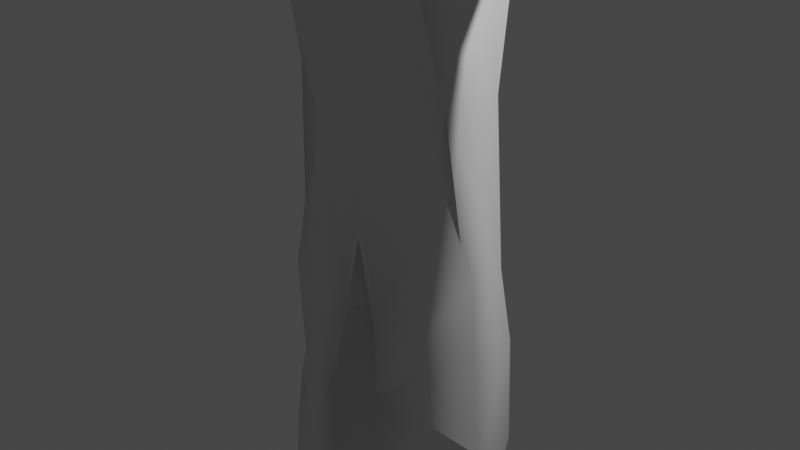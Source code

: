 # Source: CHARCTER2.blend  (saved by Blender 3.3.6; exported with 4.5.12 LTS)
import bpy
from mathutils import Matrix  # noqa: F401  (used for matrix-valued properties, if any)

bpy.ops.wm.read_factory_settings(use_empty=True)
scene = bpy.context.scene
scene.name = 'Scene'

# ---- collections
col_collection = bpy.data.collections.new('Collection'); scene.collection.children.link(col_collection)

# ---- materials (node trees are filled in below, after node groups)
mat_material = bpy.data.materials.new('Material')
mat_material.alpha_threshold = 0.0
mat_material.use_transparent_shadow = False
mat_material.roughness = 0.5
mat_material.line_color = (0.0, 0.0, 0.0, 1.0)

# ---- material node trees
mat_material.use_nodes = True; mat_material.node_tree.nodes.clear()
_N = mat_material.node_tree.nodes; _L = mat_material.node_tree.links
n0 = _N.new('ShaderNodeOutputMaterial'); n0.name = 'Material Output'; n0.location = (300, 300)
n1 = _N.new('ShaderNodeBsdfPrincipled'); n1.name = 'Principled BSDF'; n1.location = (10, 300)
n1.distribution = 'GGX'
n1.subsurface_method = 'RANDOM_WALK_SKIN'
n1.inputs[3].default_value = 1.45
n1.inputs[27].default_value = (0.0, 0.0, 0.0, 1.0)
n1.inputs[28].default_value = 1.0
_L.new(n1.outputs[0], n0.inputs[0])
n0.is_active_output = True

# ---- world
world_world = bpy.data.worlds.new('World'); scene.world = world_world
world_world.use_nodes = True; world_world.node_tree.nodes.clear()
_N = world_world.node_tree.nodes; _L = world_world.node_tree.links
n0 = _N.new('ShaderNodeOutputWorld'); n0.name = 'World Output'; n0.location = (300, 300)
n1 = _N.new('ShaderNodeBackground'); n1.name = 'Background'; n1.location = (10, 300)
n1.inputs[0].default_value = (0.05088, 0.05088, 0.05088, 1.0)
_L.new(n1.outputs[0], n0.inputs[0])
n0.is_active_output = True
world_world.color = (0.05088, 0.05088, 0.05088)
world_world.use_sun_shadow = False
world_world.sun_shadow_jitter_overblur = 0.0

# ---- cameras
cam_camera = bpy.data.cameras.new('Camera')
cam_camera.clip_end = 100.0
cam_camera.ortho_scale = 7.314

# ---- lights
light_light = bpy.data.lights.new('Light', 'POINT')
light_light.transmission_factor = 0.0
light_light.energy = 1000.0
light_light.shadow_soft_size = 0.1
light_light.shadow_maximum_resolution = 0.006
light_light.use_absolute_resolution = True

# ---- meshes
me_cube = bpy.data.meshes.new('Cube')
me_cube.from_pydata([], [], [])
_uv = me_cube.uv_layers.new(name='UVMap')
_uv.uv.foreach_set('vector', [])
me_cube.materials.append(mat_material)
me_cube.use_mirror_vertex_groups = False
me_cube.update()
me_cube_002 = bpy.data.meshes.new('Cube.002')
me_cube_002.from_pydata([(1.243, -0.2199, -0.1373), (0.3068, -0.2297, 4.044), (1.243, 0.1655, -0.1373), (0.3068, 0.1512, 4.044), (0.0, 0.5835, -0.9947), (0.0, 0.1512, 4.044), (0.0, -0.5527, -0.02583), (0.0, -0.2297, 4.044), (0.0, 0.5111, 4.038), (1.032, 0.3969, 4.026), (1.032, -0.5406, 4.026), (0.0, -0.5535, 3.912), (0.0, 0.1512, 4.427), (0.0, -0.3427, 4.427), (0.3068, 0.06937, 4.427), (0.2896, -0.1433, 4.427), (0.0, 0.423, 4.612), (0.0, -0.5629, 4.612), (0.5074, 0.1934, 4.612), (0.5074, -0.3003, 4.612), (0.0, 0.423, 5.374), (0.0, -0.2859, 5.651), (0.3099, 0.03878, 5.651), (0.3099, -0.1457, 5.651), (0.0, 0.146, 5.651), (0.6107, 0.1934, 5.374), (0.5074, -0.3003, 5.374), (0.0, -0.5629, 5.374), (0.0, -0.6554, 5.231), (0.0, -0.7336, 5.076), (0.0, -0.7511, 4.909), (0.0, -0.6868, 4.748), (0.7166, 0.2385, 4.751), (0.7774, 0.2641, 4.91), (0.7685, 0.26, 5.075), (0.7006, 0.2311, 5.231), (0.5719, -0.338, 5.231), (0.6204, -0.3667, 5.075), (0.6267, -0.3707, 4.91), (0.5831, -0.3452, 4.751), (0.0, 0.5479, 4.748), (0.0, 0.6126, 4.909), (0.0, 0.5947, 5.076), (0.0, 0.5158, 5.231), (0.0, 0.3735, 5.439), (0.0, 0.3236, 5.505), (0.0, 0.2696, 5.564), (0.0, 0.2097, 5.612), (0.3951, 0.07141, 5.606), (0.4538, 0.1036, 5.558), (0.5093, 0.1348, 5.503), (0.5612, 0.1645, 5.441), (0.3529, -0.1783, 5.606), (0.3949, -0.2105, 5.559), (0.4348, -0.2417, 5.503), (0.472, -0.2714, 5.441), (0.0, -0.3496, 5.612), (0.0, -0.4095, 5.564), (0.0, -0.4636, 5.505), (0.0, -0.5134, 5.439), (0.854, 0.6648, 3.247), (0.8457, -0.7774, 3.214), (0.0, -0.8204, 3.038), (0.0, 0.7387, 3.038), (0.5163, 0.5428, 4.069), (0.2136, -0.5481, -0.9321), (0.1571, 0.5717, -0.983), (0.5634, -0.5853, 3.944), (0.1534, 0.1533, 4.05), (0.1534, -0.2318, 4.05), (0.1796, 0.1593, 4.416), (0.1796, -0.2379, 4.416), (0.3124, 0.3233, 4.598), (0.3132, -0.4444, 4.598), (0.3124, 0.3261, 5.39), (0.3132, -0.4472, 5.39), (0.2009, 0.04184, 5.655), (0.2144, -0.1629, 5.655), (0.3516, 0.4347, 4.73), (0.3752, 0.503, 4.901), (0.3713, 0.4877, 5.09), (0.3453, 0.4118, 5.251), (0.3522, -0.5551, 4.73), (0.3758, -0.6232, 4.901), (0.3719, -0.6081, 5.09), (0.346, -0.5327, 5.251), (0.236, -0.2251, 5.616), (0.2571, -0.285, 5.571), (0.2769, -0.3415, 5.516), (0.2954, -0.3946, 5.455), (0.2352, 0.104, 5.616), (0.2563, 0.1639, 5.571), (0.2761, 0.2204, 5.516), (0.2947, 0.2735, 5.455), (0.5163, -0.8805, 3.038), (0.5163, 0.7989, 3.038), (4.12, 0.2117, 3.957), (4.12, -0.2997, 3.957), (4.098, 0.2189, 3.603), (4.12, -0.2997, 3.461), (3.559, 0.2117, 3.957), (3.559, 0.2117, 3.461), (3.559, -0.2997, 3.461), (3.559, -0.2997, 3.957), (2.597, 0.2809, 4.028), (2.751, 0.2877, 3.353), (2.751, -0.3325, 3.353), (2.597, -0.3393, 4.028), (1.331, 0.3927, 3.417), (1.331, -0.5448, 3.417), (1.032, 0.3969, 3.726), (1.032, -0.5406, 3.726), (0.0, -0.7035, 3.504), (0.0, 0.7387, 3.538), (0.508, -0.7495, 3.52), (0.5163, 0.7847, 3.553), (4.12, 0.2117, 3.709), (4.12, -0.2997, 3.709), (3.559, -0.2997, 3.709), (3.559, 0.2117, 3.709), (2.599, 0.2692, 3.678), (2.599, -0.3509, 3.678), (1.331, 0.3927, 3.718), (1.331, -0.5448, 3.718), (1.032, 0.3969, 4.026), (1.032, -0.5406, 4.026), (2.059, 0.2627, 3.979), (2.059, 0.2627, 3.378), (2.059, -0.3574, 3.378), (2.059, -0.3574, 3.979), (2.597, 0.2809, 4.028), (2.751, 0.2877, 3.353), (2.751, -0.3325, 3.353), (2.597, -0.3393, 4.028), (1.331, 0.3927, 3.417), (1.331, -0.5448, 3.417), (1.331, -0.5448, 4.018), (1.331, 0.3927, 4.018), (1.032, 0.3969, 3.726), (1.032, -0.5406, 3.726), (2.059, -0.3574, 3.678), (2.059, 0.2627, 3.678), (2.599, 0.2692, 3.678), (2.599, -0.3509, 3.678), (1.331, 0.3927, 3.718), (1.331, -0.5448, 3.718), (1.001, 0.2924, 1.515), (0.9989, -0.3845, 1.506), (0.0, -0.5134, 0.8554), (0.0, 0.4318, 0.8554), (0.8074, 0.2151, 0.8721), (0.8074, -0.2985, 0.8721), (1.349, -0.281, -0.9229), (1.349, 0.227, -0.9229), (0.283, 0.6311, -1.473), (0.3289, -0.6203, -1.68), (1.37, -0.201, -2.102), (1.37, 0.262, -2.102), (1.607, -0.4628, -6.704), (1.557, 0.05097, -5.75), (0.8417, -0.6727, -6.726), (0.8417, 0.3193, -6.726), (1.406, -0.3367, -3.111), (1.481, -0.362, -4.43), (1.481, 0.1115, -4.43), (1.406, 0.000208, -3.111), (0.6737, 0.4019, -5.378), (0.5056, 0.3126, -4.029), (0.2953, 0.3506, -2.08), (0.6878, -0.67, -5.378), (0.5338, -0.6672, -4.031), (0.3412, -0.7058, -2.083), (1.632, -0.4628, -7.555), (1.632, 0.1104, -7.555), (0.8662, -0.6727, -7.577), (0.8662, 0.3193, -7.577), (1.646, -1.538, -6.857), (2.135, -1.403, -6.843), (1.661, -1.538, -7.401), (2.151, -1.403, -7.387), (1.382, -0.2747, -2.437), (1.324, 0.2287, -2.502), (0.416, 0.3501, -3.512), (0.4579, -0.613, -3.514), (1.695, 0.2214, 4.069), (1.695, 0.3662, 3.327), (1.695, -0.3399, 3.327), (1.695, -0.3399, 4.069), (1.695, 0.3662, 3.698), (1.695, -0.3399, 3.698), (4.856, 0.1812, 3.842), (4.856, -0.3302, 3.842), (4.837, 0.2117, 3.709), (4.815, 0.2189, 3.603), (4.837, -0.2997, 3.709), (4.815, -0.2924, 3.603), (5.14, -0.7469, 3.629), (5.14, -0.7469, 3.541), (5.395, -0.7469, 3.629), (5.395, -0.7469, 3.541), (4.12, 0.2117, 3.585), (3.559, 0.2117, 3.585), (2.675, 0.2785, 3.516), (4.837, 0.2117, 3.585), (4.815, 0.2189, 3.603), (4.815, -0.2924, 3.603), (4.888, 0.239, 3.783), (4.888, -0.2724, 3.783), (4.869, 0.2695, 3.526), (4.848, 0.2768, 3.544), (4.869, -0.2418, 3.65), (4.848, -0.2346, 3.544), (4.869, 0.2695, 3.65), (4.888, -0.1408, 3.783), (4.848, -0.1024, 3.544), (4.848, 0.008549, 3.544), (4.888, -0.02304, 3.783), (4.888, 0.08822, 3.783), (4.848, 0.1101, 3.544), (5.227, 0.318, 3.513), (5.205, 0.3253, 3.523), (5.245, 0.2875, 3.654), (5.227, 0.318, 3.581), (5.245, 0.1368, 3.654), (5.205, 0.1587, 3.523), (5.339, 0.1369, 3.519), (5.339, 0.03528, 3.519), (5.38, 0.115, 3.65), (5.38, 0.00369, 3.65), (5.461, -0.02304, 3.66), (5.461, -0.1408, 3.66), (5.421, 0.008549, 3.529), (5.421, -0.1024, 3.529), (5.376, -0.2122, 3.664), (5.376, -0.3438, 3.664), (5.357, -0.3133, 3.591), (5.335, -0.306, 3.533), (5.335, -0.1738, 3.533)], [], [(115, 64, 9, 110), (119, 100, 96, 116), (1, 3, 14, 15), (114, 67, 11, 112), (68, 3, 9, 64), (3, 1, 10, 9), (69, 7, 11, 67), (15, 14, 18, 19), (69, 1, 15, 71), (68, 5, 12, 70), (36, 35, 25, 26), (71, 15, 19, 73), (70, 12, 16, 72), (76, 24, 21, 77), (85, 36, 26, 75), (81, 43, 20, 74), (93, 51, 25, 74), (51, 55, 26, 25), (89, 59, 27, 75), (72, 16, 40, 78), (78, 40, 41, 79), (79, 41, 42, 80), (80, 42, 43, 81), (73, 19, 39, 82), (82, 39, 38, 83), (83, 38, 37, 84), (84, 37, 36, 85), (19, 18, 32, 39), (39, 32, 33, 38), (38, 33, 34, 37), (37, 34, 35, 36), (77, 21, 56, 86), (86, 56, 57, 87), (87, 57, 58, 88), (88, 58, 59, 89), (22, 23, 52, 48), (48, 52, 53, 49), (49, 53, 54, 50), (50, 54, 55, 51), (76, 22, 48, 90), (90, 48, 49, 91), (91, 49, 50, 92), (92, 50, 51, 93), (151, 94, 62, 148), (146, 60, 61, 147), (150, 95, 60, 146), (149, 63, 95, 150), (147, 61, 94, 151), (45, 92, 93, 44), (46, 91, 92, 45), (47, 90, 91, 46), (24, 76, 90, 47), (54, 88, 89, 55), (53, 87, 88, 54), (52, 86, 87, 53), (23, 77, 86, 52), (29, 84, 85, 28), (30, 83, 84, 29), (31, 82, 83, 30), (17, 73, 82, 31), (34, 80, 81, 35), (33, 79, 80, 34), (32, 78, 79, 33), (18, 72, 78, 32), (55, 89, 75, 26), (44, 93, 74, 20), (35, 81, 74, 25), (28, 85, 75, 27), (22, 76, 77, 23), (14, 70, 72, 18), (13, 71, 73, 17), (3, 68, 70, 14), (7, 69, 71, 13), (1, 69, 67, 10), (5, 68, 64, 8), (111, 10, 67, 114), (4, 66, 65, 6), (113, 8, 64, 115), (102, 101, 98, 99), (118, 102, 99, 117), (104, 107, 103, 100), (121, 106, 102, 118), (106, 105, 101, 102), (120, 104, 100, 119), (61, 60, 108, 109), (111, 61, 109, 123), (60, 110, 122, 108), (202, 120, 119, 201), (107, 121, 118, 103), (103, 118, 117, 97), (63, 113, 115, 95), (61, 111, 114, 94), (94, 114, 112, 62), (201, 119, 116, 200), (95, 115, 110, 60), (184, 187, 129, 126), (189, 186, 128, 140), (186, 185, 127, 128), (188, 184, 126, 141), (141, 126, 130, 142), (128, 127, 131, 132), (140, 128, 132, 143), (126, 129, 133, 130), (138, 124, 137, 144), (124, 125, 136, 137), (125, 139, 145, 136), (129, 140, 143, 133), (127, 141, 142, 131), (185, 188, 141, 127), (187, 189, 140, 129), (96, 100, 103, 97), (117, 99, 197, 196), (0, 147, 151, 65), (4, 149, 150, 66), (66, 150, 146, 2), (2, 146, 147, 0), (65, 151, 148, 6), (0, 65, 155, 152), (65, 66, 154, 155), (66, 2, 153, 154), (2, 0, 152, 153), (153, 152, 156, 157), (181, 157, 156, 180), (164, 163, 158, 159), (161, 159, 173, 175), (166, 164, 159, 161), (169, 166, 161, 160), (163, 169, 160, 158), (180, 183, 170, 162), (162, 170, 169, 163), (183, 182, 167, 170), (170, 167, 166, 169), (182, 181, 165, 167), (167, 165, 164, 166), (181, 180, 162, 165), (165, 162, 163, 164), (175, 173, 172, 174), (159, 158, 172, 173), (160, 161, 175, 174), (160, 174, 178, 176), (177, 176, 178, 179), (174, 172, 179, 178), (158, 160, 176, 177), (172, 158, 177, 179), (171, 168, 182, 183), (155, 154, 168, 171), (157, 154, 153), (168, 154, 157), (157, 181, 168), (182, 168, 181), (152, 155, 156), (171, 156, 155), (156, 171, 180), (171, 183, 180), (136, 145, 189, 187), (134, 144, 188, 185), (144, 137, 184, 188), (135, 134, 185, 186), (145, 135, 186, 189), (137, 136, 187, 184), (190, 191, 207, 213, 216, 217, 206), (96, 97, 191, 190), (97, 117, 194, 191), (99, 98, 193, 195), (200, 116, 192, 203), (116, 96, 190, 192), (196, 197, 199, 198), (99, 195, 199, 197), (195, 194, 198, 199), (194, 117, 196, 198), (98, 200, 203, 193), (101, 201, 200, 98), (105, 202, 201, 101), (195, 193, 204, 205), (211, 214, 237, 236), (191, 194, 210, 207), (195, 193, 209, 218, 215, 214, 211), (203, 192, 212, 208), (193, 203, 208, 209), (192, 190, 206, 212), (194, 195, 211, 210), (223, 224, 220, 219, 222, 221), (216, 213, 230, 229), (216, 215, 226, 228), (209, 208, 219, 220), (218, 209, 220, 224), (208, 212, 222, 219), (212, 206, 221, 222), (217, 218, 224, 223), (206, 217, 223, 221), (228, 226, 225, 227), (215, 218, 225, 226), (218, 217, 227, 225), (217, 216, 228, 227), (230, 232, 231, 229), (215, 216, 229, 231), (214, 215, 231, 232), (213, 214, 232, 230), (234, 235, 236, 237, 233), (210, 211, 236, 235), (213, 207, 234, 233), (214, 213, 233, 237), (207, 210, 235, 234)])
me_cube_002.polygons.foreach_set('use_smooth', [True] * 203)
_uv = me_cube_002.uv_layers.new(name='UVMap')
_uv.uv.foreach_set('vector', [0.5625, 0.4375, 0.625, 0.4375, 0.625, 0.5, 0.5625, 0.5, 0.5625, 0.5, 0.625, 0.5, 0.625, 0.5, 0.5625, 0.5, 0.7024, 0.6701, 0.7024, 0.5799, 0.7024, 0.5799, 0.7024, 0.6701, 0.5625, 0.8125, 0.625, 0.8125, 0.625, 0.875, 0.5625, 0.875, 0.7262, 0.5799, 0.7024, 0.5799, 0.625, 0.5, 0.6875, 0.5, 0.7024, 0.5799, 0.7024, 0.6701, 0.625, 0.75, 0.625, 0.5, 0.7262, 0.6701, 0.75, 0.6701, 0.75, 0.75, 0.6875, 0.75, 0.7024, 0.6701, 0.7024, 0.5799, 0.7024, 0.5799, 0.7024, 0.6701, 0.7262, 0.6701, 0.7024, 0.6701, 0.7024, 0.6701, 0.7262, 0.6701, 0.7262, 0.5799, 0.75, 0.5799, 0.75, 0.5799, 0.7262, 0.5799, 0.7024, 0.6701, 0.7024, 0.5799, 0.7024, 0.5799, 0.7024, 0.6701, 0.7262, 0.6701, 0.7024, 0.6701, 0.7024, 0.6701, 0.7262, 0.6701, 0.7262, 0.5799, 0.75, 0.5799, 0.75, 0.5799, 0.7262, 0.5799, 0.735, 0.5952, 0.75, 0.5952, 0.75, 0.6548, 0.735, 0.6548, 0.7262, 0.6701, 0.7024, 0.6701, 0.7024, 0.6701, 0.7262, 0.6701, 0.7262, 0.5799, 0.75, 0.5799, 0.75, 0.5799, 0.7262, 0.5799, 0.728, 0.583, 0.7059, 0.583, 0.7024, 0.5799, 0.7262, 0.5799, 0.7059, 0.583, 0.7059, 0.667, 0.7024, 0.6701, 0.7024, 0.5799, 0.728, 0.667, 0.75, 0.667, 0.75, 0.6701, 0.7262, 0.6701, 0.7262, 0.5799, 0.75, 0.5799, 0.75, 0.5799, 0.7262, 0.5799, 0.7262, 0.5799, 0.75, 0.5799, 0.75, 0.5799, 0.7262, 0.5799, 0.7262, 0.5799, 0.75, 0.5799, 0.75, 0.5799, 0.7262, 0.5799, 0.7262, 0.5799, 0.75, 0.5799, 0.75, 0.5799, 0.7262, 0.5799, 0.7262, 0.6701, 0.7024, 0.6701, 0.7024, 0.6701, 0.7262, 0.6701, 0.7262, 0.6701, 0.7024, 0.6701, 0.7024, 0.6701, 0.7262, 0.6701, 0.7262, 0.6701, 0.7024, 0.6701, 0.7024, 0.6701, 0.7262, 0.6701, 0.7262, 0.6701, 0.7024, 0.6701, 0.7024, 0.6701, 0.7262, 0.6701, 0.7024, 0.6701, 0.7024, 0.5799, 0.7024, 0.5799, 0.7024, 0.6701, 0.7024, 0.6701, 0.7024, 0.5799, 0.7024, 0.5799, 0.7024, 0.6701, 0.7024, 0.6701, 0.7024, 0.5799, 0.7024, 0.5799, 0.7024, 0.6701, 0.7024, 0.6701, 0.7024, 0.5799, 0.7024, 0.5799, 0.7024, 0.6701, 0.735, 0.6548, 0.75, 0.6548, 0.75, 0.6578, 0.7332, 0.6578, 0.7332, 0.6578, 0.75, 0.6578, 0.75, 0.6609, 0.7315, 0.6609, 0.7315, 0.6609, 0.75, 0.6609, 0.75, 0.6639, 0.7297, 0.6639, 0.7297, 0.6639, 0.75, 0.6639, 0.75, 0.667, 0.728, 0.667, 0.72, 0.5952, 0.72, 0.6548, 0.7165, 0.6578, 0.7165, 0.5922, 0.7165, 0.5922, 0.7165, 0.6578, 0.713, 0.6609, 0.713, 0.5891, 0.713, 0.5891, 0.713, 0.6609, 0.7094, 0.6639, 0.7094, 0.5861, 0.7094, 0.5861, 0.7094, 0.6639, 0.7059, 0.667, 0.7059, 0.583, 0.735, 0.5952, 0.72, 0.5952, 0.7165, 0.5922, 0.7332, 0.5922, 0.7332, 0.5922, 0.7165, 0.5922, 0.713, 0.5891, 0.7315, 0.5891, 0.7315, 0.5891, 0.713, 0.5891, 0.7094, 0.5861, 0.7297, 0.5861, 0.7297, 0.5861, 0.7094, 0.5861, 0.7059, 0.583, 0.728, 0.583, 0.4322, 0.8125, 0.5, 0.8125, 0.5, 0.875, 0.4322, 0.875, 0.4322, 0.5, 0.5, 0.5, 0.5, 0.75, 0.4322, 0.75, 0.4322, 0.4375, 0.5, 0.4375, 0.5, 0.5, 0.4322, 0.5, 0.4322, 0.375, 0.5, 0.375, 0.5, 0.4375, 0.4322, 0.4375, 0.4322, 0.75, 0.5, 0.75, 0.5, 0.8125, 0.4322, 0.8125, 0.75, 0.5861, 0.7297, 0.5861, 0.728, 0.583, 0.75, 0.583, 0.75, 0.5891, 0.7315, 0.5891, 0.7297, 0.5861, 0.75, 0.5861, 0.75, 0.5922, 0.7332, 0.5922, 0.7315, 0.5891, 0.75, 0.5891, 0.75, 0.5952, 0.735, 0.5952, 0.7332, 0.5922, 0.75, 0.5922, 0.7094, 0.6639, 0.7297, 0.6639, 0.728, 0.667, 0.7059, 0.667, 0.713, 0.6609, 0.7315, 0.6609, 0.7297, 0.6639, 0.7094, 0.6639, 0.7165, 0.6578, 0.7332, 0.6578, 0.7315, 0.6609, 0.713, 0.6609, 0.72, 0.6548, 0.735, 0.6548, 0.7332, 0.6578, 0.7165, 0.6578, 0.75, 0.6701, 0.7262, 0.6701, 0.7262, 0.6701, 0.75, 0.6701, 0.75, 0.6701, 0.7262, 0.6701, 0.7262, 0.6701, 0.75, 0.6701, 0.75, 0.6701, 0.7262, 0.6701, 0.7262, 0.6701, 0.75, 0.6701, 0.75, 0.6701, 0.7262, 0.6701, 0.7262, 0.6701, 0.75, 0.6701, 0.7024, 0.5799, 0.7262, 0.5799, 0.7262, 0.5799, 0.7024, 0.5799, 0.7024, 0.5799, 0.7262, 0.5799, 0.7262, 0.5799, 0.7024, 0.5799, 0.7024, 0.5799, 0.7262, 0.5799, 0.7262, 0.5799, 0.7024, 0.5799, 0.7024, 0.5799, 0.7262, 0.5799, 0.7262, 0.5799, 0.7024, 0.5799, 0.7059, 0.667, 0.728, 0.667, 0.7262, 0.6701, 0.7024, 0.6701, 0.75, 0.583, 0.728, 0.583, 0.7262, 0.5799, 0.75, 0.5799, 0.7024, 0.5799, 0.7262, 0.5799, 0.7262, 0.5799, 0.7024, 0.5799, 0.75, 0.6701, 0.7262, 0.6701, 0.7262, 0.6701, 0.75, 0.6701, 0.72, 0.5952, 0.735, 0.5952, 0.735, 0.6548, 0.72, 0.6548, 0.7024, 0.5799, 0.7262, 0.5799, 0.7262, 0.5799, 0.7024, 0.5799, 0.75, 0.6701, 0.7262, 0.6701, 0.7262, 0.6701, 0.75, 0.6701, 0.7024, 0.5799, 0.7262, 0.5799, 0.7262, 0.5799, 0.7024, 0.5799, 0.75, 0.6701, 0.7262, 0.6701, 0.7262, 0.6701, 0.75, 0.6701, 0.7024, 0.6701, 0.7262, 0.6701, 0.6875, 0.75, 0.625, 0.75, 0.75, 0.5799, 0.7262, 0.5799, 0.6875, 0.5, 0.75, 0.5, 0.5625, 0.75, 0.625, 0.75, 0.625, 0.8125, 0.5625, 0.8125, 0.25, 0.5, 0.3125, 0.5, 0.3125, 0.75, 0.25, 0.75, 0.5625, 0.375, 0.625, 0.375, 0.625, 0.4375, 0.5625, 0.4375, 0.5, 0.75, 0.5, 0.5, 0.5, 0.5, 0.5, 0.75, 0.5625, 0.75, 0.5, 0.75, 0.5, 0.75, 0.5625, 0.75, 0.625, 0.5, 0.625, 0.75, 0.625, 0.75, 0.625, 0.5, 0.5625, 0.75, 0.5, 0.75, 0.5, 0.75, 0.5625, 0.75, 0.5, 0.75, 0.5, 0.5, 0.5, 0.5, 0.5, 0.75, 0.5625, 0.5, 0.625, 0.5, 0.625, 0.5, 0.5625, 0.5, 0.5, 0.75, 0.5, 0.5, 0.5, 0.5, 0.5, 0.75, 0.5625, 0.75, 0.5, 0.75, 0.5, 0.75, 0.5625, 0.75, 0.5, 0.5, 0.5625, 0.5, 0.5625, 0.5, 0.5, 0.5, 0.5312, 0.5, 0.5625, 0.5, 0.5625, 0.5, 0.5312, 0.5, 0.625, 0.75, 0.5625, 0.75, 0.5625, 0.75, 0.625, 0.75, 0.625, 0.75, 0.5625, 0.75, 0.5625, 0.75, 0.625, 0.75, 0.5, 0.375, 0.5625, 0.375, 0.5625, 0.4375, 0.5, 0.4375, 0.5, 0.75, 0.5625, 0.75, 0.5625, 0.8125, 0.5, 0.8125, 0.5, 0.8125, 0.5625, 0.8125, 0.5625, 0.875, 0.5, 0.875, 0.5312, 0.5, 0.5625, 0.5, 0.5625, 0.5, 0.5312, 0.5, 0.5, 0.4375, 0.5625, 0.4375, 0.5625, 0.5, 0.5, 0.5, 0.625, 0.5, 0.625, 0.75, 0.625, 0.75, 0.625, 0.5, 0.5625, 0.75, 0.5, 0.75, 0.5, 0.75, 0.5625, 0.75, 0.5, 0.75, 0.5, 0.5, 0.5, 0.5, 0.5, 0.75, 0.5625, 0.5, 0.625, 0.5, 0.625, 0.5, 0.5625, 0.5, 0.5625, 0.5, 0.625, 0.5, 0.625, 0.5, 0.5625, 0.5, 0.5, 0.75, 0.5, 0.5, 0.5, 0.5, 0.5, 0.75, 0.5625, 0.75, 0.5, 0.75, 0.5, 0.75, 0.5625, 0.75, 0.625, 0.5, 0.625, 0.75, 0.625, 0.75, 0.625, 0.5, 0.5625, 0.5, 0.625, 0.5, 0.625, 0.5, 0.5625, 0.5, 0.625, 0.5, 0.625, 0.75, 0.625, 0.75, 0.625, 0.5, 0.625, 0.75, 0.5625, 0.75, 0.5625, 0.75, 0.625, 0.75, 0.625, 0.75, 0.5625, 0.75, 0.5625, 0.75, 0.625, 0.75, 0.5, 0.5, 0.5625, 0.5, 0.5625, 0.5, 0.5, 0.5, 0.5, 0.5, 0.5625, 0.5, 0.5625, 0.5, 0.5, 0.5, 0.625, 0.75, 0.5625, 0.75, 0.5625, 0.75, 0.625, 0.75, 0.625, 0.5, 0.625, 0.5, 0.625, 0.75, 0.625, 0.75, 0.5625, 0.75, 0.5, 0.75, 0.5, 0.75, 0.5625, 0.75, 0.375, 0.75, 0.4322, 0.75, 0.4322, 0.8125, 0.375, 0.8125, 0.375, 0.375, 0.4322, 0.375, 0.4322, 0.4375, 0.375, 0.4375, 0.375, 0.4375, 0.4322, 0.4375, 0.4322, 0.5, 0.375, 0.5, 0.375, 0.5, 0.4322, 0.5, 0.4322, 0.75, 0.375, 0.75, 0.375, 0.8125, 0.4322, 0.8125, 0.4322, 0.875, 0.375, 0.875, 0.375, 0.75, 0.375, 0.8125, 0.375, 0.8125, 0.375, 0.75, 0.3125, 0.75, 0.3125, 0.5, 0.3125, 0.5, 0.3125, 0.75, 0.375, 0.4375, 0.375, 0.5, 0.375, 0.5, 0.375, 0.4375, 0.375, 0.5, 0.375, 0.75, 0.375, 0.75, 0.375, 0.5, 0.375, 0.5, 0.375, 0.75, 0.375, 0.75, 0.375, 0.5, 0.375, 0.5, 0.375, 0.5, 0.375, 0.75, 0.375, 0.75, 0.375, 0.5, 0.375, 0.75, 0.375, 0.75, 0.375, 0.5, 0.375, 0.4375, 0.375, 0.5, 0.375, 0.5, 0.375, 0.4375, 0.375, 0.4375, 0.375, 0.5, 0.375, 0.5, 0.375, 0.4375, 0.3125, 0.75, 0.3125, 0.5, 0.3125, 0.5, 0.3125, 0.75, 0.375, 0.75, 0.375, 0.8125, 0.375, 0.8125, 0.375, 0.75, 0.375, 0.75, 0.375, 0.8125, 0.375, 0.8125, 0.375, 0.75, 0.375, 0.75, 0.375, 0.8125, 0.375, 0.8125, 0.375, 0.75, 0.3125, 0.75, 0.3125, 0.5, 0.3125, 0.5, 0.3125, 0.75, 0.3125, 0.75, 0.3125, 0.5, 0.3125, 0.5, 0.3125, 0.75, 0.375, 0.4375, 0.375, 0.5, 0.375, 0.5, 0.375, 0.4375, 0.375, 0.4375, 0.375, 0.5, 0.375, 0.5, 0.375, 0.4375, 0.375, 0.5, 0.375, 0.75, 0.375, 0.75, 0.375, 0.5, 0.375, 0.5, 0.375, 0.75, 0.375, 0.75, 0.375, 0.5, 0.3125, 0.5, 0.375, 0.5, 0.375, 0.75, 0.3125, 0.75, 0.375, 0.5, 0.375, 0.75, 0.375, 0.75, 0.375, 0.5, 0.3125, 0.75, 0.3125, 0.5, 0.3125, 0.5, 0.3125, 0.75, 0.3125, 0.75, 0.3125, 0.75, 0.3125, 0.75, 0.3125, 0.75, 0.375, 0.75, 0.375, 0.8125, 0.375, 0.8125, 0.375, 0.75, 0.3125, 0.75, 0.375, 0.75, 0.375, 0.75, 0.3125, 0.75, 0.375, 0.75, 0.375, 0.8125, 0.375, 0.8125, 0.375, 0.75, 0.375, 0.75, 0.375, 0.75, 0.375, 0.75, 0.375, 0.75, 0.3125, 0.75, 0.3125, 0.5, 0.3125, 0.5, 0.3125, 0.75, 0.3125, 0.75, 0.3125, 0.5, 0.3125, 0.5, 0.3125, 0.75, 0.375, 0.5, 0.375, 0.4375, 0.375, 0.5, 0.3125, 0.5, 0.375, 0.4375, 0.375, 0.5, 0.375, 0.5, 0.375, 0.5, 0.3125, 0.5, 0.375, 0.4375, 0.3125, 0.5, 0.375, 0.5, 0.375, 0.75, 0.375, 0.8125, 0.375, 0.75, 0.3125, 0.75, 0.375, 0.75, 0.375, 0.8125, 0.375, 0.75, 0.3125, 0.75, 0.375, 0.75, 0.3125, 0.75, 0.375, 0.8125, 0.375, 0.75, 0.625, 0.75, 0.5625, 0.75, 0.5625, 0.75, 0.625, 0.75, 0.5, 0.5, 0.5625, 0.5, 0.5625, 0.5, 0.5, 0.5, 0.5625, 0.5, 0.625, 0.5, 0.625, 0.5, 0.5625, 0.5, 0.5, 0.75, 0.5, 0.5, 0.5, 0.5, 0.5, 0.75, 0.5625, 0.75, 0.5, 0.75, 0.5, 0.75, 0.5625, 0.75, 0.625, 0.5, 0.625, 0.75, 0.625, 0.75, 0.625, 0.5, 0.625, 0.5, 0.625, 0.75, 0.625, 0.75, 0.625, 0.6857, 0.625, 0.6281, 0.625, 0.5737, 0.625, 0.5, 0.625, 0.5, 0.625, 0.75, 0.625, 0.75, 0.625, 0.5, 0.625, 0.75, 0.5625, 0.75, 0.5625, 0.75, 0.625, 0.75, 0.5, 0.75, 0.5, 0.5, 0.5, 0.5, 0.5, 0.75, 0.5312, 0.5, 0.5625, 0.5, 0.5625, 0.5, 0.5312, 0.5, 0.5625, 0.5, 0.625, 0.5, 0.625, 0.5, 0.5625, 0.5, 0.5625, 0.75, 0.5, 0.75, 0.5, 0.75, 0.5625, 0.75, 0.5, 0.75, 0.5, 0.75, 0.5, 0.75, 0.5, 0.75, 0.5, 0.75, 0.5625, 0.75, 0.5625, 0.75, 0.5, 0.75, 0.5625, 0.75, 0.5625, 0.75, 0.5625, 0.75, 0.5625, 0.75, 0.5, 0.5, 0.5312, 0.5, 0.5312, 0.5, 0.5, 0.5, 0.5, 0.5, 0.5312, 0.5, 0.5312, 0.5, 0.5, 0.5, 0.5, 0.5, 0.5312, 0.5, 0.5312, 0.5, 0.5, 0.5, 0.5, 0.75, 0.5, 0.5, 0.5, 0.5, 0.5, 0.75, 0.5, 0.75, 0.5, 0.6854, 0.5, 0.6854, 0.5, 0.75, 0.625, 0.75, 0.5625, 0.75, 0.5625, 0.75, 0.625, 0.75, 0.5, 0.75, 0.5, 0.5, 0.5, 0.5, 0.5, 0.5815, 0.5, 0.6311, 0.5, 0.6854, 0.5, 0.75, 0.5312, 0.5, 0.5625, 0.5, 0.5625, 0.5, 0.5312, 0.5, 0.5, 0.5, 0.5312, 0.5, 0.5312, 0.5, 0.5, 0.5, 0.5625, 0.5, 0.625, 0.5, 0.625, 0.5, 0.5625, 0.5, 0.5625, 0.75, 0.5, 0.75, 0.5, 0.75, 0.5625, 0.75, 0.625, 0.5737, 0.5, 0.5815, 0.5, 0.5, 0.5312, 0.5, 0.5625, 0.5, 0.625, 0.5, 0.625, 0.6281, 0.625, 0.6857, 0.625, 0.6857, 0.625, 0.6281, 0.625, 0.6281, 0.5, 0.6311, 0.5, 0.6311, 0.625, 0.6281, 0.5, 0.5, 0.5312, 0.5, 0.5312, 0.5, 0.5, 0.5, 0.5, 0.5815, 0.5, 0.5, 0.5, 0.5, 0.5, 0.5815, 0.5312, 0.5, 0.5625, 0.5, 0.5625, 0.5, 0.5312, 0.5, 0.5625, 0.5, 0.625, 0.5, 0.625, 0.5, 0.5625, 0.5, 0.625, 0.5737, 0.5, 0.5815, 0.5, 0.5815, 0.625, 0.5737, 0.625, 0.5, 0.625, 0.5737, 0.625, 0.5737, 0.625, 0.5, 0.625, 0.6281, 0.5, 0.6311, 0.5, 0.5815, 0.625, 0.5737, 0.5, 0.6311, 0.5, 0.5815, 0.5, 0.5815, 0.5, 0.6311, 0.5, 0.5815, 0.625, 0.5737, 0.625, 0.5737, 0.5, 0.5815, 0.625, 0.5737, 0.625, 0.6281, 0.625, 0.6281, 0.625, 0.5737, 0.625, 0.6857, 0.5, 0.6854, 0.5, 0.6311, 0.625, 0.6281, 0.5, 0.6311, 0.625, 0.6281, 0.625, 0.6281, 0.5, 0.6311, 0.5, 0.6854, 0.5, 0.6311, 0.5, 0.6311, 0.5, 0.6854, 0.625, 0.6857, 0.5, 0.6854, 0.5, 0.6854, 0.625, 0.6857, 0.625, 0.75, 0.5625, 0.75, 0.5, 0.75, 0.5, 0.6854, 0.625, 0.6857, 0.5625, 0.75, 0.5, 0.75, 0.5, 0.75, 0.5625, 0.75, 0.625, 0.6857, 0.625, 0.75, 0.625, 0.75, 0.625, 0.6857, 0.5, 0.6854, 0.625, 0.6857, 0.625, 0.6857, 0.5, 0.6854, 0.625, 0.75, 0.5625, 0.75, 0.5625, 0.75, 0.625, 0.75])
me_cube_002.update()

# ---- objects
ob_cube = bpy.data.objects.new('Cube', me_cube)
ob_light = bpy.data.objects.new('Light', light_light)
ob_camera = bpy.data.objects.new('Camera', cam_camera)
ob_cube_001 = bpy.data.objects.new('Cube.001', me_cube_002)

# ---- transforms, parenting, visibility, modifiers, constraints
ob_cube.location = (0.0, 0.0, 0.0)
ob_cube.lock_rotations_4d = False
ob_cube.empty_display_type = 'ARROWS'
ob_cube.lineart.crease_threshold = 0.0
_m = ob_cube.modifiers.new('Mirror', 'MIRROR')
_m.use_clip = True
ob_light.location = (4.076, 1.005, 5.904)
ob_light.rotation_euler = (0.6503, 0.05522, 1.866)
ob_light.lock_rotations_4d = False
ob_light.empty_display_type = 'ARROWS'
ob_light.color = (0.0, 0.0, 0.0, 0.0)
ob_light.lineart.crease_threshold = 0.0
ob_camera.location = (7.359, -6.926, 4.958)
ob_camera.rotation_euler = (1.109, 0.0, 0.8149)
ob_camera.lock_rotations_4d = False
ob_camera.empty_display_type = 'ARROWS'
ob_camera.color = (0.0, 0.0, 0.0, 0.0)
ob_camera.display_type = 'WIRE'
ob_camera.lineart.crease_threshold = 0.0
ob_cube_001.location = (0.0, 0.0, 0.0)
_m = ob_cube_001.modifiers.new('Mirror', 'MIRROR')
_m.use_clip = True

# ---- collection membership
col_collection.objects.link(ob_cube)
col_collection.objects.link(ob_light)
col_collection.objects.link(ob_camera)
col_collection.objects.link(ob_cube_001)

# ---- scene / render settings (as saved in the file)
scene.camera = ob_camera
scene.frame_start = 1; scene.frame_end = 250; scene.frame_set(1)
scene.render.engine = 'BLENDER_EEVEE_NEXT'
scene.cycles.sampling_pattern = 'TABULATED_SOBOL'
scene.cycles.use_light_tree = False
scene.view_settings.view_transform = 'Filmic'
bpy.context.view_layer.update()
